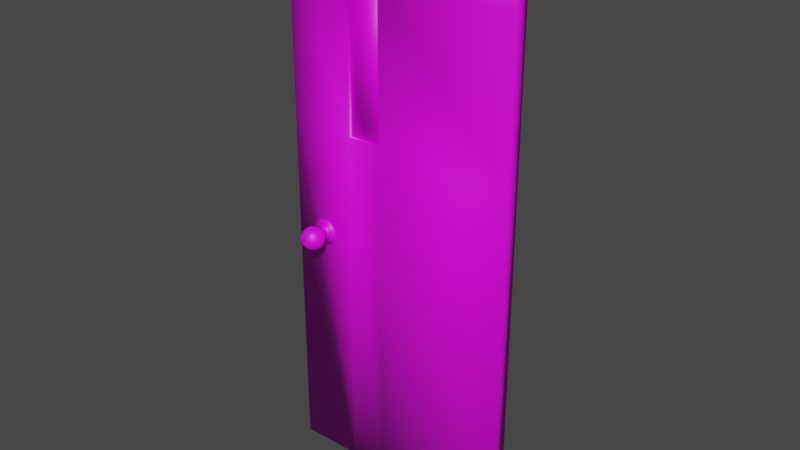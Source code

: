 # Source: Door_Low.blend  (saved by Blender 3.4.6; exported with 4.5.12 LTS)
import bpy
from mathutils import Matrix  # noqa: F401  (used for matrix-valued properties, if any)

bpy.ops.wm.read_factory_settings(use_empty=True)
scene = bpy.context.scene
scene.name = 'Scene'

# ---- collections
col_collection = bpy.data.collections.new('Collection'); scene.collection.children.link(col_collection)

# ---- images (referenced by path relative to the original .blend; pixels are not part of the script)
import os
ASSET_DIR = os.environ.get("B2B_ASSET_DIR", "")  # directory of the original .blend (textures are referenced by path, not embedded)
HERE = os.path.dirname(os.path.abspath(__file__))  # packed textures are extracted next to this script under _unpacked/

def load_image(name, relpath, width, height, colorspace="sRGB"):
    """Load a texture the original file referenced (path relative to the .blend, or extracted next to this script)."""
    p = next((c for c in (os.path.join(HERE, relpath), os.path.join(ASSET_DIR, relpath)) if relpath and os.path.exists(c)), "")
    if p:
        img = bpy.data.images.load(p, check_existing=True)
        img.name = name
    else:  # same state as the original file: an image datablock whose file is absent (Cycles renders it pink)
        img = bpy.data.images.new(name, width, height)
        img.source = "FILE"
        img.filepath = "//" + (relpath or name)
    img.colorspace_settings.name = colorspace
    return img
img_c = load_image('C', '', 1024, 1024, 'sRGB')

# ---- materials (node trees are filled in below, after node groups)
mat_material = bpy.data.materials.new('Material')
mat_material.alpha_threshold = 0.0
mat_material.use_transparent_shadow = False
mat_material.roughness = 0.5
mat_material.line_color = (0.0, 0.0, 0.0, 1.0)

# ---- material node trees
mat_material.use_nodes = True; mat_material.node_tree.nodes.clear()
_N = mat_material.node_tree.nodes; _L = mat_material.node_tree.links
n0 = _N.new('ShaderNodeOutputMaterial'); n0.name = 'Material Output'; n0.location = (300, 300)
n1 = _N.new('ShaderNodeBsdfPrincipled'); n1.name = 'Principled BSDF'; n1.location = (10, 300)
n1.distribution = 'GGX'
n1.subsurface_method = 'RANDOM_WALK_SKIN'
n1.inputs[3].default_value = 1.45
n1.inputs[27].default_value = (0.0, 0.0, 0.0, 1.0)
n1.inputs[28].default_value = 1.0
n2 = _N.new('ShaderNodeTexImage'); n2.name = 'Image Texture'; n2.location = (-280, 280)
n2.image = img_c
_L.new(n1.outputs[0], n0.inputs[0])
_L.new(n2.outputs[0], n1.inputs[0])
n0.is_active_output = True

# ---- world
world_world = bpy.data.worlds.new('World'); scene.world = world_world
world_world.use_nodes = True; world_world.node_tree.nodes.clear()
_N = world_world.node_tree.nodes; _L = world_world.node_tree.links
n0 = _N.new('ShaderNodeOutputWorld'); n0.name = 'World Output'; n0.location = (300, 300)
n1 = _N.new('ShaderNodeBackground'); n1.name = 'Background'; n1.location = (10, 300)
n1.inputs[0].default_value = (0.05088, 0.05088, 0.05088, 1.0)
_L.new(n1.outputs[0], n0.inputs[0])
n0.is_active_output = True
world_world.color = (0.05088, 0.05088, 0.05088)
world_world.use_sun_shadow = False
world_world.sun_shadow_jitter_overblur = 0.0

# ---- meshes
me_cube = bpy.data.meshes.new('Cube')
me_cube.from_pydata([(-0.003774, 0.025, 1.025), (-0.003774, 0.025, -1.025), (-0.003774, -0.025, 1.025), (-0.003774, -0.025, -1.025), (-0.8713, 0.025, 1.025), (-0.8713, 0.025, -1.025), (-0.8713, -0.025, 1.025), (-0.8713, -0.025, -1.025), (-0.6371, 0.025, -1.025), (-0.6371, -0.025, 1.025), (-0.6371, -0.025, -1.025), (-0.6371, 0.025, 1.025), (-0.5041, -0.025, -1.025), (-0.5041, 0.025, 1.025), (-0.5041, 0.025, -1.025), (-0.5041, -0.025, 1.025), (-0.003774, 0.025, 0.2617), (-0.8713, -0.025, 0.2617), (-0.003774, -0.025, 0.2617), (-0.8713, 0.025, 0.2617), (-0.6371, 0.025, 0.2617), (-0.6371, -0.025, 0.2617), (-0.5041, -0.025, 0.2617), (-0.5041, 0.025, 0.2617), (-0.8713, -0.025, 0.8007), (-0.003774, 0.025, 0.8007), (-0.003774, -0.025, 0.8007), (-0.8713, 0.025, 0.8007), (-0.6371, 0.025, 0.8007), (-0.6371, -0.025, 0.8007), (-0.5041, -0.025, 0.8007), (-0.5041, 0.025, 0.8007), (-0.7196, 0.06121, -0.1168), (-0.7087, 0.08001, -0.1168), (-0.7087, 0.1017, -0.1168), (-0.7129, 0.1118, -0.1168), (-0.7252, 0.03022, -0.1168), (-0.7252, 0.06411, -0.1168), (-0.7236, 0.06121, -0.102), (-0.7178, 0.0699, -0.09862), (-0.7142, 0.08001, -0.09653), (-0.7129, 0.09086, -0.09581), (-0.7142, 0.1017, -0.09653), (-0.7178, 0.1118, -0.09862), (-0.7236, 0.1205, -0.102), (-0.7311, 0.1272, -0.1063), (-0.7389, 0.1314, -0.1108), (-0.7284, 0.06411, -0.1048), (-0.7372, 0.06411, -0.09596), (-0.7344, 0.06121, -0.0911), (-0.7311, 0.0699, -0.08533), (-0.729, 0.08001, -0.08171), (-0.7283, 0.09086, -0.08047), (-0.729, 0.1017, -0.08171), (-0.7311, 0.1118, -0.08533), (-0.7344, 0.1205, -0.0911), (-0.7387, 0.1272, -0.09862), (-0.7433, 0.1314, -0.1065), (-0.7492, 0.06411, -0.09274), (-0.7613, 0.06411, -0.09596), (-0.7492, 0.06121, -0.08713), (-0.7492, 0.0699, -0.08047), (-0.7492, 0.08001, -0.07628), (-0.7492, 0.09086, -0.07485), (-0.7492, 0.1017, -0.07628), (-0.7492, 0.1118, -0.08047), (-0.7492, 0.1205, -0.08713), (-0.7492, 0.1272, -0.09581), (-0.7492, 0.1314, -0.1049), (-0.77, 0.06411, -0.1048), (-0.7733, 0.06411, -0.1168), (-0.7641, 0.06121, -0.0911), (-0.7674, 0.0699, -0.08533), (-0.7695, 0.08001, -0.08171), (-0.7702, 0.09086, -0.08047), (-0.7695, 0.1017, -0.08171), (-0.7674, 0.1118, -0.08533), (-0.7641, 0.1205, -0.0911), (-0.7597, 0.1272, -0.09862), (-0.7552, 0.1314, -0.1065), (-0.77, 0.06411, -0.1288), (-0.7613, 0.06411, -0.1376), (-0.7749, 0.06121, -0.102), (-0.7807, 0.0699, -0.09862), (-0.7843, 0.08001, -0.09653), (-0.7855, 0.09086, -0.09581), (-0.7843, 0.1017, -0.09653), (-0.7807, 0.1118, -0.09862), (-0.7749, 0.1205, -0.102), (-0.7674, 0.1272, -0.1063), (-0.7595, 0.1314, -0.1108), (-0.7492, 0.06411, -0.1408), (-0.7372, 0.06411, -0.1376), (-0.7789, 0.06121, -0.1168), (-0.7855, 0.0699, -0.1168), (-0.7897, 0.08001, -0.1168), (-0.7912, 0.09086, -0.1168), (-0.7897, 0.1017, -0.1168), (-0.7855, 0.1118, -0.1168), (-0.7789, 0.1205, -0.1168), (-0.7702, 0.1272, -0.1168), (-0.7611, 0.1314, -0.1168), (-0.7284, 0.06411, -0.1288), (-0.7265, 0.06121, -0.1299), (-0.7749, 0.06121, -0.1316), (-0.7807, 0.0699, -0.1349), (-0.7843, 0.08001, -0.137), (-0.7855, 0.09086, -0.1377), (-0.7843, 0.1017, -0.137), (-0.7807, 0.1118, -0.1349), (-0.7749, 0.1205, -0.1316), (-0.7674, 0.1272, -0.1273), (-0.7595, 0.1314, -0.1227), (-0.7361, 0.06121, -0.1395), (-0.7492, 0.06121, -0.143), (-0.7641, 0.06121, -0.1424), (-0.7674, 0.0699, -0.1482), (-0.7695, 0.08001, -0.1518), (-0.7702, 0.09086, -0.1531), (-0.7695, 0.1017, -0.1518), (-0.7674, 0.1118, -0.1482), (-0.7641, 0.1205, -0.1424), (-0.7597, 0.1272, -0.1349), (-0.7552, 0.1314, -0.1271), (-0.7623, 0.06121, -0.1395), (-0.772, 0.06121, -0.1299), (-0.7755, 0.06121, -0.1168), (-0.7492, 0.06121, -0.1464), (-0.7492, 0.0699, -0.1531), (-0.7492, 0.08001, -0.1573), (-0.7492, 0.09086, -0.1587), (-0.7492, 0.1017, -0.1573), (-0.7492, 0.1118, -0.1531), (-0.7492, 0.1205, -0.1464), (-0.7492, 0.1272, -0.1377), (-0.7492, 0.1314, -0.1287), (-0.772, 0.06121, -0.1037), (-0.7623, 0.06121, -0.09405), (-0.7344, 0.06121, -0.1424), (-0.7311, 0.0699, -0.1482), (-0.729, 0.08001, -0.1518), (-0.7283, 0.09086, -0.1531), (-0.729, 0.1017, -0.1518), (-0.7311, 0.1118, -0.1482), (-0.7344, 0.1205, -0.1424), (-0.7387, 0.1272, -0.1349), (-0.7433, 0.1314, -0.1271), (-0.7492, 0.06121, -0.09054), (-0.7361, 0.06121, -0.09405), (-0.7236, 0.06121, -0.1316), (-0.7178, 0.0699, -0.1349), (-0.7142, 0.08001, -0.137), (-0.7129, 0.09086, -0.1377), (-0.7142, 0.1017, -0.137), (-0.7178, 0.1118, -0.1349), (-0.7236, 0.1205, -0.1316), (-0.7311, 0.1272, -0.1273), (-0.7389, 0.1314, -0.1227), (-0.7265, 0.06121, -0.1037), (-0.723, 0.06121, -0.1168), (-0.7129, 0.0699, -0.1168), (-0.7073, 0.09086, -0.1168), (-0.7196, 0.1205, -0.1168), (-0.7283, 0.1272, -0.1168), (-0.7373, 0.1314, -0.1168), (-0.7402, 0.1314, -0.1116), (-0.7284, 0.03022, -0.1048), (-0.7372, 0.03022, -0.09596), (-0.7492, 0.03022, -0.09274), (-0.7613, 0.03022, -0.09596), (-0.77, 0.03022, -0.1048), (-0.7733, 0.03022, -0.1168), (-0.77, 0.03022, -0.1288), (-0.7613, 0.03022, -0.1376), (-0.7492, 0.03022, -0.1408), (-0.7372, 0.03022, -0.1376), (-0.7284, 0.03022, -0.1288), (-0.7034, 0.03022, -0.1168), (-0.7095, 0.03022, -0.09384), (-0.7263, 0.03022, -0.07705), (-0.7492, 0.03022, -0.07091), (-0.7722, 0.03022, -0.07705), (-0.789, 0.03022, -0.09384), (-0.7951, 0.03022, -0.1168), (-0.789, 0.03022, -0.1397), (-0.7722, 0.03022, -0.1565), (-0.7492, 0.03022, -0.1626), (-0.7263, 0.03022, -0.1565), (-0.7095, 0.03022, -0.1397), (-0.7034, 0.02276, -0.1168), (-0.7095, 0.02276, -0.09384), (-0.7263, 0.02276, -0.07705), (-0.7492, 0.02276, -0.07091), (-0.7722, 0.02276, -0.07705), (-0.789, 0.02276, -0.09384), (-0.7951, 0.02276, -0.1168), (-0.789, 0.02276, -0.1397), (-0.7722, 0.02276, -0.1565), (-0.7492, 0.02276, -0.1626), (-0.7263, 0.02276, -0.1565), (-0.7095, 0.02276, -0.1397), (-0.744, 0.1314, -0.1077), (-0.7492, 0.1314, -0.1063), (-0.7545, 0.1314, -0.1077), (-0.7583, 0.1314, -0.1116), (-0.7597, 0.1314, -0.1168), (-0.7583, 0.1314, -0.122), (-0.7545, 0.1314, -0.1258), (-0.7492, 0.1314, -0.1272), (-0.744, 0.1314, -0.1258), (-0.7402, 0.1314, -0.122), (-0.7388, 0.1314, -0.1168), (-0.7402, 0.1195, -0.1116), (-0.744, 0.1195, -0.1077), (-0.7492, 0.1195, -0.1063), (-0.7545, 0.1195, -0.1077), (-0.7583, 0.1195, -0.1116), (-0.7597, 0.1195, -0.1168), (-0.7583, 0.1195, -0.122), (-0.7545, 0.1195, -0.1258), (-0.7492, 0.1195, -0.1272), (-0.744, 0.1195, -0.1258), (-0.7402, 0.1195, -0.122), (-0.7388, 0.1195, -0.1168), (-0.7426, 0.1195, -0.1129), (-0.7454, 0.1195, -0.1101), (-0.7492, 0.1195, -0.1091), (-0.7531, 0.1195, -0.1101), (-0.7559, 0.1195, -0.1129), (-0.7569, 0.1195, -0.1168), (-0.7559, 0.1195, -0.1206), (-0.7531, 0.1195, -0.1234), (-0.7492, 0.1195, -0.1244), (-0.7454, 0.1195, -0.1234), (-0.7426, 0.1195, -0.1206), (-0.7416, 0.1195, -0.1168), (-0.7426, 0.1333, -0.1129), (-0.7454, 0.1333, -0.1101), (-0.7492, 0.1333, -0.1091), (-0.7531, 0.1333, -0.1101), (-0.7559, 0.1333, -0.1129), (-0.7569, 0.1333, -0.1168), (-0.7559, 0.1333, -0.1206), (-0.7531, 0.1333, -0.1234), (-0.7492, 0.1333, -0.1244), (-0.7454, 0.1333, -0.1234), (-0.7426, 0.1333, -0.1206), (-0.7416, 0.1333, -0.1168), (-0.7196, -0.06121, -0.1168), (-0.7087, -0.08001, -0.1168), (-0.7087, -0.1017, -0.1168), (-0.7129, -0.1118, -0.1168), (-0.7252, -0.03022, -0.1168), (-0.7252, -0.06411, -0.1168), (-0.7236, -0.06121, -0.102), (-0.7178, -0.0699, -0.09862), (-0.7142, -0.08001, -0.09653), (-0.7129, -0.09086, -0.09581), (-0.7142, -0.1017, -0.09653), (-0.7178, -0.1118, -0.09862), (-0.7236, -0.1205, -0.102), (-0.7311, -0.1272, -0.1063), (-0.7398, -0.1314, -0.1114), (-0.7284, -0.06411, -0.1048), (-0.7372, -0.06411, -0.09596), (-0.7344, -0.06121, -0.0911), (-0.7311, -0.0699, -0.08533), (-0.729, -0.08001, -0.08171), (-0.7283, -0.09086, -0.08047), (-0.729, -0.1017, -0.08171), (-0.7311, -0.1118, -0.08533), (-0.7344, -0.1205, -0.0911), (-0.7387, -0.1272, -0.09862), (-0.7438, -0.1314, -0.1074), (-0.7492, -0.06411, -0.09274), (-0.7613, -0.06411, -0.09596), (-0.7492, -0.06121, -0.08713), (-0.7492, -0.0699, -0.08047), (-0.7492, -0.08001, -0.07628), (-0.7492, -0.09086, -0.07485), (-0.7492, -0.1017, -0.07628), (-0.7492, -0.1118, -0.08047), (-0.7492, -0.1205, -0.08713), (-0.7492, -0.1272, -0.09581), (-0.7492, -0.1314, -0.1059), (-0.77, -0.06411, -0.1048), (-0.7733, -0.06411, -0.1168), (-0.7641, -0.06121, -0.0911), (-0.7674, -0.0699, -0.08533), (-0.7695, -0.08001, -0.08171), (-0.7702, -0.09086, -0.08047), (-0.7695, -0.1017, -0.08171), (-0.7674, -0.1118, -0.08533), (-0.7641, -0.1205, -0.0911), (-0.7597, -0.1272, -0.09862), (-0.7547, -0.1314, -0.1074), (-0.77, -0.06411, -0.1288), (-0.7613, -0.06411, -0.1376), (-0.7749, -0.06121, -0.102), (-0.7807, -0.0699, -0.09862), (-0.7843, -0.08001, -0.09653), (-0.7855, -0.09086, -0.09581), (-0.7843, -0.1017, -0.09653), (-0.7807, -0.1118, -0.09862), (-0.7749, -0.1205, -0.102), (-0.7674, -0.1272, -0.1063), (-0.7586, -0.1314, -0.1114), (-0.7492, -0.06411, -0.1408), (-0.7372, -0.06411, -0.1376), (-0.7789, -0.06121, -0.1168), (-0.7855, -0.0699, -0.1168), (-0.7897, -0.08001, -0.1168), (-0.7912, -0.09086, -0.1168), (-0.7897, -0.1017, -0.1168), (-0.7855, -0.1118, -0.1168), (-0.7789, -0.1205, -0.1168), (-0.7702, -0.1272, -0.1168), (-0.7601, -0.1314, -0.1168), (-0.7284, -0.06411, -0.1288), (-0.7265, -0.06121, -0.1299), (-0.7749, -0.06121, -0.1316), (-0.7807, -0.0699, -0.1349), (-0.7843, -0.08001, -0.137), (-0.7855, -0.09086, -0.1377), (-0.7843, -0.1017, -0.137), (-0.7807, -0.1118, -0.1349), (-0.7749, -0.1205, -0.1316), (-0.7674, -0.1272, -0.1273), (-0.7586, -0.1314, -0.1222), (-0.7361, -0.06121, -0.1395), (-0.7492, -0.06121, -0.143), (-0.7641, -0.06121, -0.1424), (-0.7674, -0.0699, -0.1482), (-0.7695, -0.08001, -0.1518), (-0.7702, -0.09086, -0.1531), (-0.7695, -0.1017, -0.1518), (-0.7674, -0.1118, -0.1482), (-0.7641, -0.1205, -0.1424), (-0.7597, -0.1272, -0.1349), (-0.7547, -0.1314, -0.1262), (-0.7623, -0.06121, -0.1395), (-0.772, -0.06121, -0.1299), (-0.7755, -0.06121, -0.1168), (-0.7492, -0.06121, -0.1464), (-0.7492, -0.0699, -0.1531), (-0.7492, -0.08001, -0.1573), (-0.7492, -0.09086, -0.1587), (-0.7492, -0.1017, -0.1573), (-0.7492, -0.1118, -0.1531), (-0.7492, -0.1205, -0.1464), (-0.7492, -0.1272, -0.1377), (-0.7492, -0.1314, -0.1276), (-0.772, -0.06121, -0.1037), (-0.7623, -0.06121, -0.09405), (-0.7344, -0.06121, -0.1424), (-0.7311, -0.0699, -0.1482), (-0.729, -0.08001, -0.1518), (-0.7283, -0.09086, -0.1531), (-0.729, -0.1017, -0.1518), (-0.7311, -0.1118, -0.1482), (-0.7344, -0.1205, -0.1424), (-0.7387, -0.1272, -0.1349), (-0.7438, -0.1314, -0.1262), (-0.7492, -0.06121, -0.09054), (-0.7361, -0.06121, -0.09405), (-0.7236, -0.06121, -0.1316), (-0.7178, -0.0699, -0.1349), (-0.7142, -0.08001, -0.137), (-0.7129, -0.09086, -0.1377), (-0.7142, -0.1017, -0.137), (-0.7178, -0.1118, -0.1349), (-0.7236, -0.1205, -0.1316), (-0.7311, -0.1272, -0.1273), (-0.7398, -0.1314, -0.1222), (-0.7265, -0.06121, -0.1037), (-0.723, -0.06121, -0.1168), (-0.7129, -0.0699, -0.1168), (-0.7073, -0.09086, -0.1168), (-0.7196, -0.1205, -0.1168), (-0.7283, -0.1272, -0.1168), (-0.7384, -0.1314, -0.1168), (-0.7418, -0.1316, -0.1125), (-0.7284, -0.03022, -0.1048), (-0.7372, -0.03022, -0.09596), (-0.7492, -0.03022, -0.09274), (-0.7613, -0.03022, -0.09596), (-0.77, -0.03022, -0.1048), (-0.7733, -0.03022, -0.1168), (-0.77, -0.03022, -0.1288), (-0.7613, -0.03022, -0.1376), (-0.7492, -0.03022, -0.1408), (-0.7372, -0.03022, -0.1376), (-0.7284, -0.03022, -0.1288), (-0.7034, -0.03022, -0.1168), (-0.7095, -0.03022, -0.09384), (-0.7263, -0.03022, -0.07705), (-0.7492, -0.03022, -0.07091), (-0.7722, -0.03022, -0.07705), (-0.789, -0.03022, -0.09384), (-0.7951, -0.03022, -0.1168), (-0.789, -0.03022, -0.1397), (-0.7722, -0.03022, -0.1565), (-0.7492, -0.03022, -0.1626), (-0.7263, -0.03022, -0.1565), (-0.7095, -0.03022, -0.1397), (-0.7034, -0.02276, -0.1168), (-0.7095, -0.02276, -0.09384), (-0.7263, -0.02276, -0.07705), (-0.7492, -0.02276, -0.07091), (-0.7722, -0.02276, -0.07705), (-0.789, -0.02276, -0.09384), (-0.7951, -0.02276, -0.1168), (-0.789, -0.02276, -0.1397), (-0.7722, -0.02276, -0.1565), (-0.7492, -0.02276, -0.1626), (-0.7263, -0.02276, -0.1565), (-0.7095, -0.02276, -0.1397), (-0.7449, -0.1316, -0.1093), (-0.7492, -0.1316, -0.1082), (-0.7535, -0.1316, -0.1093), (-0.7566, -0.1316, -0.1125), (-0.7578, -0.1316, -0.1168), (-0.7566, -0.1316, -0.1211), (-0.7535, -0.1316, -0.1242), (-0.7492, -0.1316, -0.1254), (-0.7449, -0.1316, -0.1242), (-0.7418, -0.1316, -0.1211), (-0.7406, -0.1316, -0.1168), (-0.7424, -0.1316, -0.113), (-0.7453, -0.1316, -0.1148), (-0.7491, -0.1316, -0.1148), (-0.7531, -0.1316, -0.1148), (-0.7561, -0.1316, -0.1139), (-0.7565, -0.1316, -0.1164), (-0.7561, -0.1316, -0.1187), (-0.7531, -0.1316, -0.1183), (-0.749, -0.1316, -0.119), (-0.7455, -0.1316, -0.1192), (-0.7424, -0.1316, -0.1199), (-0.7419, -0.1316, -0.1171), (-0.7456, -0.1291, -0.1147), (-0.7464, -0.1286, -0.1153), (-0.7491, -0.1286, -0.1153), (-0.752, -0.1286, -0.1153), (-0.7542, -0.1286, -0.1147), (-0.7545, -0.1286, -0.1165), (-0.7542, -0.1286, -0.1181), (-0.752, -0.1286, -0.1179), (-0.7491, -0.1286, -0.1184), (-0.7465, -0.1286, -0.1185), (-0.7443, -0.1286, -0.119), (-0.7439, -0.1286, -0.117)], [], [(11, 4, 6, 9), (29, 9, 6, 24), (24, 6, 4, 27), (14, 1, 3, 12), (25, 0, 2, 26), (31, 13, 0, 25), (27, 4, 11, 28), (5, 8, 10, 7), (30, 15, 9, 29), (13, 11, 9, 15), (0, 13, 15, 2), (26, 2, 15, 30), (28, 11, 13, 31), (8, 14, 12, 10), (8, 20, 23, 14), (3, 18, 22, 12), (12, 22, 21, 10), (5, 19, 20, 8), (14, 23, 16, 1), (1, 16, 18, 3), (7, 17, 19, 5), (10, 21, 17, 7), (18, 26, 30, 22), (19, 27, 28, 20), (23, 31, 25, 16), (16, 25, 26, 18), (17, 24, 27, 19), (21, 29, 24, 17), (31, 30, 29, 28), (20, 21, 22, 23), (30, 31, 23, 22), (28, 29, 21, 20), (58, 168, 167, 48), (35, 43, 42, 34), (33, 40, 39, 160), (90, 204, 205, 101), (70, 171, 170, 69), (162, 44, 43, 35), (161, 41, 40, 33), (91, 174, 173, 81), (163, 45, 44, 162), (34, 42, 41, 161), (160, 39, 38, 32), (164, 46, 45, 163), (41, 52, 51, 40), (37, 36, 176, 102), (45, 56, 55, 44), (42, 53, 52, 41), (39, 50, 49, 38), (46, 57, 56, 45), (47, 166, 36, 37), (43, 54, 53, 42), (40, 51, 50, 39), (79, 203, 204, 90), (81, 173, 172, 80), (44, 55, 54, 43), (51, 62, 61, 50), (146, 209, 210, 157), (69, 170, 169, 59), (55, 66, 65, 54), (52, 63, 62, 51), (48, 167, 166, 47), (56, 67, 66, 55), (53, 64, 63, 52), (50, 61, 60, 49), (57, 68, 67, 56), (92, 175, 174, 91), (54, 65, 64, 53), (64, 75, 74, 63), (61, 72, 71, 60), (68, 79, 78, 67), (59, 169, 168, 58), (65, 76, 75, 64), (62, 73, 72, 61), (57, 201, 202, 68), (80, 172, 171, 70), (66, 77, 76, 65), (63, 74, 73, 62), (102, 176, 175, 92), (67, 78, 77, 66), (74, 85, 84, 73), (125, 80, 70, 126), (78, 89, 88, 77), (75, 86, 85, 74), (72, 83, 82, 71), (79, 90, 89, 78), (114, 91, 81, 124), (76, 87, 86, 75), (73, 84, 83, 72), (112, 206, 207, 123), (158, 47, 37, 159), (77, 88, 87, 76), (87, 98, 97, 86), (84, 95, 94, 83), (164, 211, 165, 46), (137, 59, 58, 147), (88, 99, 98, 87), (85, 96, 95, 84), (103, 102, 92, 113), (89, 100, 99, 88), (86, 97, 96, 85), (83, 94, 93, 82), (90, 101, 100, 89), (113, 92, 91, 114), (97, 108, 107, 96), (94, 105, 104, 93), (101, 112, 111, 100), (126, 70, 69, 136), (98, 109, 108, 97), (95, 106, 105, 94), (68, 202, 203, 79), (124, 81, 80, 125), (99, 110, 109, 98), (96, 107, 106, 95), (147, 58, 48, 148), (100, 111, 110, 99), (110, 121, 120, 109), (107, 118, 117, 106), (148, 48, 47, 158), (111, 122, 121, 110), (108, 119, 118, 107), (105, 116, 115, 104), (112, 123, 122, 111), (136, 69, 59, 137), (109, 120, 119, 108), (106, 117, 116, 105), (135, 208, 209, 146), (159, 37, 102, 103), (71, 137, 147, 60), (120, 132, 131, 119), (117, 129, 128, 116), (46, 165, 201, 57), (115, 124, 125, 104), (121, 133, 132, 120), (118, 130, 129, 117), (127, 114, 124, 115), (122, 134, 133, 121), (119, 131, 130, 118), (116, 128, 127, 115), (123, 135, 134, 122), (134, 145, 144, 133), (131, 142, 141, 130), (128, 139, 138, 127), (135, 146, 145, 134), (138, 113, 114, 127), (132, 143, 142, 131), (129, 140, 139, 128), (157, 210, 211, 164), (82, 136, 137, 71), (133, 144, 143, 132), (130, 141, 140, 129), (38, 158, 159, 32), (104, 125, 126, 93), (144, 155, 154, 143), (141, 152, 151, 140), (149, 103, 113, 138), (145, 156, 155, 144), (142, 153, 152, 141), (139, 150, 149, 138), (146, 157, 156, 145), (49, 148, 158, 38), (143, 154, 153, 142), (140, 151, 150, 139), (101, 205, 206, 112), (157, 164, 163, 156), (60, 147, 148, 49), (154, 35, 34, 153), (151, 33, 160, 150), (123, 207, 208, 135), (32, 159, 103, 149), (155, 162, 35, 154), (152, 161, 33, 151), (93, 126, 136, 82), (156, 163, 162, 155), (153, 34, 161, 152), (150, 160, 32, 149), (175, 187, 186, 174), (169, 181, 180, 168), (176, 188, 187, 175), (171, 183, 182, 170), (168, 180, 179, 167), (174, 186, 185, 173), (167, 179, 178, 166), (170, 182, 181, 169), (172, 184, 183, 171), (166, 178, 177, 36), (173, 185, 184, 172), (36, 177, 188, 176), (180, 192, 191, 179), (183, 195, 194, 182), (186, 198, 197, 185), (179, 191, 190, 178), (177, 189, 200, 188), (182, 194, 193, 181), (185, 197, 196, 184), (178, 190, 189, 177), (188, 200, 199, 187), (181, 193, 192, 180), (184, 196, 195, 183), (187, 199, 198, 186), (210, 222, 223, 211), (205, 217, 218, 206), (201, 213, 214, 202), (203, 215, 216, 204), (208, 220, 221, 209), (211, 223, 212, 165), (206, 218, 219, 207), (202, 214, 215, 203), (204, 216, 217, 205), (165, 212, 213, 201), (209, 221, 222, 210), (207, 219, 220, 208), (214, 226, 227, 215), (217, 229, 230, 218), (220, 232, 233, 221), (213, 225, 226, 214), (223, 235, 224, 212), (216, 228, 229, 217), (219, 231, 232, 220), (212, 224, 225, 213), (222, 234, 235, 223), (215, 227, 228, 216), (218, 230, 231, 219), (221, 233, 234, 222), (233, 245, 246, 234), (226, 238, 239, 227), (229, 241, 242, 230), (232, 244, 245, 233), (225, 237, 238, 226), (235, 247, 236, 224), (228, 240, 241, 229), (231, 243, 244, 232), (224, 236, 237, 225), (234, 246, 247, 235), (227, 239, 240, 228), (230, 242, 243, 231), (236, 247, 246, 245, 244, 243, 242, 241, 240, 239, 238, 237), (274, 264, 383, 384), (251, 250, 258, 259), (249, 376, 255, 256), (351, 424, 423, 339), (286, 285, 386, 387), (378, 251, 259, 260), (377, 249, 256, 257), (307, 297, 389, 390), (379, 378, 260, 261), (250, 377, 257, 258), (376, 248, 254, 255), (380, 379, 261, 262), (257, 256, 267, 268), (253, 318, 392, 252), (261, 260, 271, 272), (258, 257, 268, 269), (255, 254, 265, 266), (262, 261, 272, 273), (263, 253, 252, 382), (259, 258, 269, 270), (256, 255, 266, 267), (317, 421, 420, 306), (297, 296, 388, 389), (260, 259, 270, 271), (267, 266, 277, 278), (306, 420, 419, 295), (285, 275, 385, 386), (271, 270, 281, 282), (268, 267, 278, 279), (264, 263, 382, 383), (272, 271, 282, 283), (269, 268, 279, 280), (266, 265, 276, 277), (273, 272, 283, 284), (308, 307, 390, 391), (270, 269, 280, 281), (280, 279, 290, 291), (277, 276, 287, 288), (284, 283, 294, 295), (275, 274, 384, 385), (281, 280, 291, 292), (278, 277, 288, 289), (373, 426, 425, 362), (296, 286, 387, 388), (282, 281, 292, 293), (279, 278, 289, 290), (318, 308, 391, 392), (283, 282, 293, 294), (290, 289, 300, 301), (341, 342, 286, 296), (294, 293, 304, 305), (291, 290, 301, 302), (288, 287, 298, 299), (295, 294, 305, 306), (330, 340, 297, 307), (292, 291, 302, 303), (289, 288, 299, 300), (284, 418, 417, 273), (374, 375, 253, 263), (293, 292, 303, 304), (303, 302, 313, 314), (300, 299, 310, 311), (339, 423, 422, 328), (353, 363, 274, 275), (304, 303, 314, 315), (301, 300, 311, 312), (319, 329, 308, 318), (305, 304, 315, 316), (302, 301, 312, 313), (299, 298, 309, 310), (306, 305, 316, 317), (329, 330, 307, 308), (313, 312, 323, 324), (310, 309, 320, 321), (317, 316, 327, 328), (342, 352, 285, 286), (314, 313, 324, 325), (311, 310, 321, 322), (262, 381, 427, 380), (340, 341, 296, 297), (315, 314, 325, 326), (312, 311, 322, 323), (363, 364, 264, 274), (316, 315, 326, 327), (326, 325, 336, 337), (323, 322, 333, 334), (364, 374, 263, 264), (327, 326, 337, 338), (324, 323, 334, 335), (321, 320, 331, 332), (328, 327, 338, 339), (352, 353, 275, 285), (325, 324, 335, 336), (322, 321, 332, 333), (295, 419, 418, 284), (375, 319, 318, 253), (287, 276, 363, 353), (336, 335, 347, 348), (333, 332, 344, 345), (362, 425, 424, 351), (331, 320, 341, 340), (337, 336, 348, 349), (334, 333, 345, 346), (343, 331, 340, 330), (338, 337, 349, 350), (335, 334, 346, 347), (332, 331, 343, 344), (339, 338, 350, 351), (350, 349, 360, 361), (347, 346, 357, 358), (344, 343, 354, 355), (351, 350, 361, 362), (354, 343, 330, 329), (348, 347, 358, 359), (345, 344, 355, 356), (273, 417, 381, 262), (298, 287, 353, 352), (349, 348, 359, 360), (346, 345, 356, 357), (254, 248, 375, 374), (320, 309, 342, 341), (360, 359, 370, 371), (357, 356, 367, 368), (365, 354, 329, 319), (361, 360, 371, 372), (358, 357, 368, 369), (355, 354, 365, 366), (362, 361, 372, 373), (265, 254, 374, 364), (359, 358, 369, 370), (356, 355, 366, 367), (380, 427, 426, 373), (373, 372, 379, 380), (276, 265, 364, 363), (370, 369, 250, 251), (367, 366, 376, 249), (328, 422, 421, 317), (248, 365, 319, 375), (371, 370, 251, 378), (368, 367, 249, 377), (309, 298, 352, 342), (372, 371, 378, 379), (369, 368, 377, 250), (366, 365, 248, 376), (391, 390, 402, 403), (385, 384, 396, 397), (392, 391, 403, 404), (387, 386, 398, 399), (384, 383, 395, 396), (390, 389, 401, 402), (383, 382, 394, 395), (386, 385, 397, 398), (388, 387, 399, 400), (382, 252, 393, 394), (389, 388, 400, 401), (252, 392, 404, 393), (396, 395, 407, 408), (399, 398, 410, 411), (402, 401, 413, 414), (395, 394, 406, 407), (393, 404, 416, 405), (398, 397, 409, 410), (401, 400, 412, 413), (394, 393, 405, 406), (404, 403, 415, 416), (397, 396, 408, 409), (400, 399, 411, 412), (403, 402, 414, 415), (423, 435, 434, 422), (419, 431, 430, 418), (421, 433, 432, 420), (417, 429, 428, 381), (426, 438, 437, 425), (424, 436, 435, 423), (422, 434, 433, 421), (427, 439, 438, 426), (418, 430, 429, 417), (420, 432, 431, 419), (425, 437, 436, 424), (381, 428, 439, 427), (439, 451, 450, 438), (432, 444, 443, 431), (435, 447, 446, 434), (438, 450, 449, 437), (431, 443, 442, 430), (434, 446, 445, 433), (437, 449, 448, 436), (430, 442, 441, 429), (428, 440, 451, 439), (433, 445, 444, 432), (436, 448, 447, 435), (429, 441, 440, 428), (440, 441, 442, 443, 444, 445, 446, 447, 448, 449, 450, 451)])
me_cube.polygons.foreach_set('use_smooth', [True] * 430)
_uv = me_cube.uv_layers.new(name='UVMap')
_uv.uv.foreach_set('vector', [0.7121, 0.01124, 0.7759, 0.01937, 0.7673, 0.03137, 0.7105, 0.02543, 0.2442, 0.1328, 0.2547, 0.1403, 0.2492, 0.1421, 0.2523, 0.1502, 0.7856, 0.08403, 0.7673, 0.03137, 0.7759, 0.01937, 0.8018, 0.08018, 0.7108, 0.5915, 0.5711, 0.5733, 0.5811, 0.5613, 0.71, 0.5771, 0.5127, 0.07788, 0.5461, 0.0, 0.5572, 0.013, 0.5297, 0.0824, 0.2842, 0.1077, 0.2757, 0.03392, 0.446, 0.0, 0.4612, 0.07637, 0.1709, 0.09257, 0.1778, 0.03368, 0.2393, 0.04086, 0.2363, 0.1113, 0.8028, 0.5522, 0.751, 0.5842, 0.7457, 0.57, 0.7912, 0.5458, 0.274, 0.1348, 0.2627, 0.1395, 0.2547, 0.1403, 0.2442, 0.1328, 0.6727, 0.006471, 0.7121, 0.01124, 0.7105, 0.02543, 0.6713, 0.0217, 0.5461, 0.0, 0.6727, 0.006471, 0.6713, 0.0217, 0.5572, 0.013, 0.2541, 0.1482, 0.2653, 0.1359, 0.2627, 0.1395, 0.274, 0.1348, 0.2363, 0.1113, 0.2393, 0.04086, 0.2757, 0.03392, 0.2842, 0.1077, 0.751, 0.5842, 0.7108, 0.5915, 0.71, 0.5771, 0.7457, 0.57, 0.1441, 0.9922, 0.215, 0.2366, 0.2751, 0.2515, 0.2229, 0.9781, 0.2526, 0.2149, 0.2482, 0.1884, 0.2651, 0.2128, 0.2472, 0.2149, 0.2472, 0.2149, 0.2651, 0.2128, 0.2341, 0.2105, 0.2421, 0.214, 0.0, 1.0, 0.1144, 0.2266, 0.215, 0.2366, 0.1441, 0.9922, 0.2229, 0.9781, 0.2751, 0.2515, 0.4993, 0.2672, 0.4993, 0.9781, 0.5711, 0.5733, 0.4993, 0.26, 0.5158, 0.2589, 0.5811, 0.5613, 0.7912, 0.5458, 0.7896, 0.2442, 0.8028, 0.2441, 0.8028, 0.5522, 0.2421, 0.214, 0.2341, 0.2105, 0.2471, 0.1956, 0.2365, 0.2136, 0.2482, 0.1884, 0.2541, 0.1482, 0.274, 0.1348, 0.2651, 0.2128, 0.1144, 0.2266, 0.1709, 0.09257, 0.2363, 0.1113, 0.215, 0.2366, 0.2751, 0.2515, 0.2842, 0.1077, 0.4612, 0.07637, 0.4993, 0.2672, 0.4993, 0.26, 0.5127, 0.07788, 0.5297, 0.0824, 0.5158, 0.2589, 0.7896, 0.2442, 0.7856, 0.08403, 0.8018, 0.08018, 0.8028, 0.2441, 0.2341, 0.2105, 0.2442, 0.1328, 0.2523, 0.1502, 0.2471, 0.1956, 0.2842, 0.1077, 0.274, 0.1348, 0.2442, 0.1328, 0.2363, 0.1113, 0.215, 0.2366, 0.2341, 0.2105, 0.2651, 0.2128, 0.2751, 0.2515, 0.274, 0.1348, 0.2842, 0.1077, 0.2751, 0.2515, 0.2651, 0.2128, 0.2363, 0.1113, 0.2442, 0.1328, 0.2341, 0.2105, 0.215, 0.2366, 0.6108, 0.6974, 0.5988, 0.6537, 0.6261, 0.6539, 0.6146, 0.6977, 0.6131, 0.7045, 0.6129, 0.7039, 0.6132, 0.7036, 0.6135, 0.7044, 0.6148, 0.7042, 0.6142, 0.7028, 0.6149, 0.7022, 0.6158, 0.7041, 0.6116, 0.7045, 0.6116, 0.7045, 0.6116, 0.7046, 0.6116, 0.7046, 0.6047, 0.7059, 0.5608, 0.718, 0.5612, 0.6907, 0.605, 0.7021, 0.6128, 0.7045, 0.6126, 0.7041, 0.6129, 0.7039, 0.6131, 0.7045, 0.6141, 0.7043, 0.6136, 0.7033, 0.6142, 0.7028, 0.6148, 0.7042, 0.6132, 0.7119, 0.6253, 0.7561, 0.5979, 0.7557, 0.6094, 0.7116, 0.6125, 0.7045, 0.6123, 0.7043, 0.6126, 0.7041, 0.6128, 0.7045, 0.6135, 0.7044, 0.6132, 0.7036, 0.6136, 0.7033, 0.6141, 0.7043, 0.6158, 0.7041, 0.6149, 0.7022, 0.6164, 0.7011, 0.6176, 0.7038, 0.6122, 0.7046, 0.6121, 0.7044, 0.6123, 0.7043, 0.6125, 0.7045, 0.6136, 0.7033, 0.6127, 0.7026, 0.613, 0.702, 0.6142, 0.7028, 0.6195, 0.7035, 0.6634, 0.6916, 0.6632, 0.719, 0.6188, 0.7073, 0.6123, 0.7043, 0.6121, 0.7041, 0.6122, 0.7038, 0.6126, 0.7041, 0.6132, 0.7036, 0.6125, 0.7031, 0.6127, 0.7026, 0.6136, 0.7033, 0.6149, 0.7022, 0.6133, 0.701, 0.614, 0.6994, 0.6164, 0.7011, 0.6121, 0.7044, 0.612, 0.7043, 0.6121, 0.7041, 0.6123, 0.7043, 0.6178, 0.7, 0.6497, 0.6677, 0.6634, 0.6916, 0.6195, 0.7035, 0.6129, 0.7039, 0.6124, 0.7035, 0.6125, 0.7031, 0.6132, 0.7036, 0.6142, 0.7028, 0.613, 0.702, 0.6133, 0.701, 0.6149, 0.7022, 0.6117, 0.7044, 0.6117, 0.7044, 0.6116, 0.7045, 0.6116, 0.7045, 0.6094, 0.7116, 0.5979, 0.7557, 0.5744, 0.7415, 0.6063, 0.7094, 0.6126, 0.7041, 0.6122, 0.7038, 0.6124, 0.7035, 0.6129, 0.7039, 0.613, 0.702, 0.6115, 0.7018, 0.6113, 0.7008, 0.6133, 0.701, 0.6121, 0.7048, 0.612, 0.7048, 0.6121, 0.7047, 0.6122, 0.7047, 0.605, 0.7021, 0.5612, 0.6907, 0.5751, 0.6672, 0.6072, 0.699, 0.6122, 0.7038, 0.6118, 0.7038, 0.6117, 0.7034, 0.6124, 0.7035, 0.6127, 0.7026, 0.6116, 0.7025, 0.6115, 0.7018, 0.613, 0.702, 0.6146, 0.6977, 0.6261, 0.6539, 0.6497, 0.6677, 0.6178, 0.7, 0.6121, 0.7041, 0.6118, 0.7041, 0.6118, 0.7038, 0.6122, 0.7038, 0.6125, 0.7031, 0.6117, 0.703, 0.6116, 0.7025, 0.6127, 0.7026, 0.6133, 0.701, 0.6113, 0.7008, 0.611, 0.6991, 0.614, 0.6994, 0.612, 0.7043, 0.6119, 0.7043, 0.6118, 0.7041, 0.6121, 0.7041, 0.6166, 0.7103, 0.6493, 0.7426, 0.6253, 0.7561, 0.6132, 0.7119, 0.6124, 0.7035, 0.6117, 0.7034, 0.6117, 0.703, 0.6125, 0.7031, 0.6117, 0.703, 0.6109, 0.7034, 0.6106, 0.703, 0.6116, 0.7025, 0.6113, 0.7008, 0.6094, 0.7016, 0.6084, 0.7003, 0.611, 0.6991, 0.6119, 0.7043, 0.6117, 0.7044, 0.6116, 0.7042, 0.6118, 0.7041, 0.6072, 0.699, 0.5751, 0.6672, 0.5988, 0.6537, 0.6108, 0.6974, 0.6117, 0.7034, 0.6112, 0.7037, 0.6109, 0.7034, 0.6117, 0.703, 0.6115, 0.7018, 0.6101, 0.7025, 0.6094, 0.7016, 0.6113, 0.7008, 0.612, 0.7043, 0.612, 0.7044, 0.6119, 0.7043, 0.6119, 0.7043, 0.6063, 0.7094, 0.5744, 0.7415, 0.5608, 0.718, 0.6047, 0.7059, 0.6118, 0.7038, 0.6114, 0.704, 0.6112, 0.7037, 0.6117, 0.7034, 0.6116, 0.7025, 0.6106, 0.703, 0.6101, 0.7025, 0.6115, 0.7018, 0.6188, 0.7073, 0.6632, 0.719, 0.6493, 0.7426, 0.6166, 0.7103, 0.6118, 0.7041, 0.6116, 0.7042, 0.6114, 0.704, 0.6118, 0.7038, 0.6106, 0.703, 0.6099, 0.7039, 0.6093, 0.7037, 0.6101, 0.7025, 0.607, 0.7088, 0.6063, 0.7094, 0.6047, 0.7059, 0.6057, 0.7058, 0.6116, 0.7042, 0.6114, 0.7044, 0.6111, 0.7043, 0.6114, 0.704, 0.6109, 0.7034, 0.6104, 0.7041, 0.6099, 0.7039, 0.6106, 0.703, 0.6094, 0.7016, 0.6083, 0.7033, 0.6067, 0.7027, 0.6084, 0.7003, 0.6117, 0.7044, 0.6116, 0.7045, 0.6114, 0.7044, 0.6116, 0.7042, 0.613, 0.711, 0.6132, 0.7119, 0.6094, 0.7116, 0.6098, 0.7106, 0.6112, 0.7037, 0.6108, 0.7042, 0.6104, 0.7041, 0.6109, 0.7034, 0.6101, 0.7025, 0.6093, 0.7037, 0.6083, 0.7033, 0.6094, 0.7016, 0.6116, 0.7048, 0.6117, 0.7048, 0.6118, 0.7048, 0.6118, 0.7049, 0.617, 0.7006, 0.6178, 0.7, 0.6195, 0.7035, 0.6184, 0.7036, 0.6114, 0.704, 0.6111, 0.7043, 0.6108, 0.7042, 0.6112, 0.7037, 0.6108, 0.7042, 0.6107, 0.7048, 0.6103, 0.7049, 0.6104, 0.7041, 0.6093, 0.7037, 0.6091, 0.7051, 0.6081, 0.7053, 0.6083, 0.7033, 0.6122, 0.7046, 0.6122, 0.7046, 0.6121, 0.7044, 0.6121, 0.7044, 0.6079, 0.6997, 0.6072, 0.699, 0.6108, 0.6974, 0.6109, 0.6983, 0.6111, 0.7043, 0.6111, 0.7048, 0.6107, 0.7048, 0.6108, 0.7042, 0.6099, 0.7039, 0.6098, 0.705, 0.6091, 0.7051, 0.6093, 0.7037, 0.6179, 0.7069, 0.6188, 0.7073, 0.6166, 0.7103, 0.6159, 0.7095, 0.6114, 0.7044, 0.6114, 0.7047, 0.6111, 0.7048, 0.6111, 0.7043, 0.6104, 0.7041, 0.6103, 0.7049, 0.6098, 0.705, 0.6099, 0.7039, 0.6083, 0.7033, 0.6081, 0.7053, 0.6065, 0.7056, 0.6067, 0.7027, 0.6116, 0.7045, 0.6116, 0.7046, 0.6114, 0.7047, 0.6114, 0.7044, 0.6159, 0.7095, 0.6166, 0.7103, 0.6132, 0.7119, 0.613, 0.711, 0.6103, 0.7049, 0.6107, 0.7057, 0.6103, 0.706, 0.6098, 0.705, 0.6081, 0.7053, 0.609, 0.7071, 0.6076, 0.7083, 0.6065, 0.7056, 0.6116, 0.7046, 0.6116, 0.7048, 0.6115, 0.705, 0.6114, 0.7047, 0.6057, 0.7058, 0.6047, 0.7059, 0.605, 0.7021, 0.606, 0.7025, 0.6107, 0.7048, 0.611, 0.7054, 0.6107, 0.7057, 0.6103, 0.7049, 0.6091, 0.7051, 0.6098, 0.7065, 0.609, 0.7071, 0.6081, 0.7053, 0.6119, 0.7043, 0.6119, 0.7043, 0.6117, 0.7044, 0.6117, 0.7044, 0.6098, 0.7106, 0.6094, 0.7116, 0.6063, 0.7094, 0.607, 0.7088, 0.6111, 0.7048, 0.6112, 0.7052, 0.611, 0.7054, 0.6107, 0.7048, 0.6098, 0.705, 0.6103, 0.706, 0.6098, 0.7065, 0.6091, 0.7051, 0.6109, 0.6983, 0.6108, 0.6974, 0.6146, 0.6977, 0.6142, 0.6987, 0.6114, 0.7047, 0.6115, 0.705, 0.6112, 0.7052, 0.6111, 0.7048, 0.6112, 0.7052, 0.6116, 0.7054, 0.6115, 0.7058, 0.611, 0.7054, 0.6103, 0.706, 0.6112, 0.7067, 0.6109, 0.7073, 0.6098, 0.7065, 0.6142, 0.6987, 0.6146, 0.6977, 0.6178, 0.7, 0.617, 0.7006, 0.6115, 0.705, 0.6117, 0.7051, 0.6116, 0.7054, 0.6112, 0.7052, 0.6107, 0.7057, 0.6113, 0.7062, 0.6112, 0.7067, 0.6103, 0.706, 0.609, 0.7071, 0.6106, 0.7083, 0.61, 0.7099, 0.6076, 0.7083, 0.6116, 0.7048, 0.6118, 0.7049, 0.6117, 0.7051, 0.6115, 0.705, 0.606, 0.7025, 0.605, 0.7021, 0.6072, 0.699, 0.6079, 0.6997, 0.611, 0.7054, 0.6115, 0.7058, 0.6113, 0.7062, 0.6107, 0.7057, 0.6098, 0.7065, 0.6109, 0.7073, 0.6106, 0.7083, 0.609, 0.7071, 0.6119, 0.7049, 0.6119, 0.7049, 0.612, 0.7048, 0.6121, 0.7048, 0.6184, 0.7036, 0.6195, 0.7035, 0.6188, 0.7073, 0.6179, 0.7069, 0.6084, 0.7003, 0.6079, 0.6997, 0.6109, 0.6983, 0.611, 0.6991, 0.6115, 0.7058, 0.6121, 0.7058, 0.6122, 0.7063, 0.6113, 0.7062, 0.6109, 0.7073, 0.6124, 0.7075, 0.6126, 0.7085, 0.6106, 0.7083, 0.6121, 0.7044, 0.6121, 0.7044, 0.612, 0.7044, 0.612, 0.7043, 0.61, 0.7099, 0.6098, 0.7106, 0.607, 0.7088, 0.6076, 0.7083, 0.6116, 0.7054, 0.612, 0.7055, 0.6121, 0.7058, 0.6115, 0.7058, 0.6112, 0.7067, 0.6123, 0.7068, 0.6124, 0.7075, 0.6109, 0.7073, 0.6129, 0.7102, 0.613, 0.711, 0.6098, 0.7106, 0.61, 0.7099, 0.6117, 0.7051, 0.612, 0.7052, 0.612, 0.7055, 0.6116, 0.7054, 0.6113, 0.7062, 0.6122, 0.7063, 0.6123, 0.7068, 0.6112, 0.7067, 0.6106, 0.7083, 0.6126, 0.7085, 0.6129, 0.7102, 0.61, 0.7099, 0.6118, 0.7049, 0.6119, 0.7049, 0.612, 0.7052, 0.6117, 0.7051, 0.612, 0.7052, 0.6122, 0.7051, 0.6124, 0.7053, 0.612, 0.7055, 0.6122, 0.7063, 0.6129, 0.7059, 0.6133, 0.7063, 0.6123, 0.7068, 0.6126, 0.7085, 0.6144, 0.7077, 0.6154, 0.7089, 0.6129, 0.7102, 0.6119, 0.7049, 0.6121, 0.7048, 0.6122, 0.7051, 0.612, 0.7052, 0.6154, 0.7089, 0.6159, 0.7095, 0.613, 0.711, 0.6129, 0.7102, 0.6121, 0.7058, 0.6127, 0.7056, 0.6129, 0.7059, 0.6122, 0.7063, 0.6124, 0.7075, 0.6137, 0.7069, 0.6144, 0.7077, 0.6126, 0.7085, 0.6122, 0.7047, 0.6121, 0.7047, 0.6122, 0.7046, 0.6122, 0.7046, 0.6067, 0.7027, 0.606, 0.7025, 0.6079, 0.6997, 0.6084, 0.7003, 0.612, 0.7055, 0.6124, 0.7053, 0.6127, 0.7056, 0.6121, 0.7058, 0.6123, 0.7068, 0.6133, 0.7063, 0.6137, 0.7069, 0.6124, 0.7075, 0.6164, 0.7011, 0.617, 0.7006, 0.6184, 0.7036, 0.6176, 0.7038, 0.6076, 0.7083, 0.607, 0.7088, 0.6057, 0.7058, 0.6065, 0.7056, 0.6124, 0.7053, 0.6127, 0.705, 0.613, 0.7051, 0.6127, 0.7056, 0.6133, 0.7063, 0.6139, 0.7054, 0.6146, 0.7057, 0.6137, 0.7069, 0.6172, 0.7067, 0.6179, 0.7069, 0.6159, 0.7095, 0.6154, 0.7089, 0.6122, 0.7051, 0.6124, 0.7048, 0.6127, 0.705, 0.6124, 0.7053, 0.6129, 0.7059, 0.6134, 0.7052, 0.6139, 0.7054, 0.6133, 0.7063, 0.6144, 0.7077, 0.6156, 0.7061, 0.6172, 0.7067, 0.6154, 0.7089, 0.6121, 0.7048, 0.6122, 0.7047, 0.6124, 0.7048, 0.6122, 0.7051, 0.614, 0.6994, 0.6142, 0.6987, 0.617, 0.7006, 0.6164, 0.7011, 0.6127, 0.7056, 0.613, 0.7051, 0.6134, 0.7052, 0.6129, 0.7059, 0.6137, 0.7069, 0.6146, 0.7057, 0.6156, 0.7061, 0.6144, 0.7077, 0.6116, 0.7046, 0.6116, 0.7046, 0.6117, 0.7048, 0.6116, 0.7048, 0.6122, 0.7047, 0.6122, 0.7046, 0.6125, 0.7045, 0.6124, 0.7048, 0.611, 0.6991, 0.6109, 0.6983, 0.6142, 0.6987, 0.614, 0.6994, 0.613, 0.7051, 0.6131, 0.7045, 0.6135, 0.7044, 0.6134, 0.7052, 0.6146, 0.7057, 0.6148, 0.7042, 0.6158, 0.7041, 0.6156, 0.7061, 0.6118, 0.7049, 0.6118, 0.7048, 0.6119, 0.7049, 0.6119, 0.7049, 0.6176, 0.7038, 0.6184, 0.7036, 0.6179, 0.7069, 0.6172, 0.7067, 0.6127, 0.705, 0.6128, 0.7045, 0.6131, 0.7045, 0.613, 0.7051, 0.6139, 0.7054, 0.6141, 0.7043, 0.6148, 0.7042, 0.6146, 0.7057, 0.6065, 0.7056, 0.6057, 0.7058, 0.606, 0.7025, 0.6067, 0.7027, 0.6124, 0.7048, 0.6125, 0.7045, 0.6128, 0.7045, 0.6127, 0.705, 0.6134, 0.7052, 0.6135, 0.7044, 0.6141, 0.7043, 0.6139, 0.7054, 0.6156, 0.7061, 0.6158, 0.7041, 0.6176, 0.7038, 0.6172, 0.7067, 0.6493, 0.7426, 0.6822, 0.7752, 0.6374, 0.8008, 0.6253, 0.7561, 0.5751, 0.6672, 0.5426, 0.6353, 0.5865, 0.6097, 0.5988, 0.6537, 0.6632, 0.719, 0.7079, 0.7306, 0.6822, 0.7752, 0.6493, 0.7426, 0.5608, 0.718, 0.5174, 0.7299, 0.5174, 0.6792, 0.5612, 0.6907, 0.5988, 0.6537, 0.5865, 0.6097, 0.6375, 0.6095, 0.6261, 0.6539, 0.6253, 0.7561, 0.6374, 0.8008, 0.5857, 0.8005, 0.5979, 0.7557, 0.6261, 0.6539, 0.6375, 0.6095, 0.6819, 0.6349, 0.6497, 0.6677, 0.5612, 0.6907, 0.5174, 0.6792, 0.5426, 0.6353, 0.5751, 0.6672, 0.5744, 0.7415, 0.5412, 0.7745, 0.5174, 0.7299, 0.5608, 0.718, 0.6497, 0.6677, 0.6819, 0.6349, 0.7077, 0.6792, 0.6634, 0.6916, 0.5979, 0.7557, 0.5857, 0.8005, 0.5412, 0.7745, 0.5744, 0.7415, 0.6634, 0.6916, 0.7077, 0.6792, 0.7079, 0.7306, 0.6632, 0.719, 0.5865, 0.6097, 0.5821, 0.5916, 0.6427, 0.5915, 0.6375, 0.6095, 0.5174, 0.7299, 0.4993, 0.7339, 0.4996, 0.6739, 0.5174, 0.6792, 0.6374, 0.8008, 0.6416, 0.8193, 0.5801, 0.8186, 0.5857, 0.8005, 0.6375, 0.6095, 0.6427, 0.5915, 0.6955, 0.6219, 0.6819, 0.6349, 0.7077, 0.6792, 0.726, 0.6748, 0.726, 0.7359, 0.7079, 0.7306, 0.5174, 0.6792, 0.4996, 0.6739, 0.5298, 0.6218, 0.5426, 0.6353, 0.5857, 0.8005, 0.5801, 0.8186, 0.5273, 0.7871, 0.5412, 0.7745, 0.6819, 0.6349, 0.6955, 0.6219, 0.726, 0.6748, 0.7077, 0.6792, 0.7079, 0.7306, 0.726, 0.7359, 0.6953, 0.7891, 0.6822, 0.7752, 0.5426, 0.6353, 0.5298, 0.6218, 0.5821, 0.5916, 0.5865, 0.6097, 0.5412, 0.7745, 0.5273, 0.7871, 0.4993, 0.7339, 0.5174, 0.7299, 0.6822, 0.7752, 0.6953, 0.7891, 0.6416, 0.8193, 0.6374, 0.8008, 0.6121, 0.7047, 0.6119, 0.7046, 0.6119, 0.7046, 0.6122, 0.7046, 0.6116, 0.7046, 0.6118, 0.7046, 0.6118, 0.7046, 0.6117, 0.7048, 0.612, 0.7044, 0.6119, 0.7045, 0.6119, 0.7045, 0.6119, 0.7043, 0.6117, 0.7044, 0.6118, 0.7045, 0.6118, 0.7046, 0.6116, 0.7045, 0.6119, 0.7049, 0.6119, 0.7046, 0.6119, 0.7046, 0.612, 0.7048, 0.6122, 0.7046, 0.6119, 0.7046, 0.6119, 0.7045, 0.6121, 0.7044, 0.6117, 0.7048, 0.6118, 0.7046, 0.6118, 0.7046, 0.6118, 0.7048, 0.6119, 0.7043, 0.6119, 0.7045, 0.6118, 0.7045, 0.6117, 0.7044, 0.6116, 0.7045, 0.6118, 0.7046, 0.6118, 0.7046, 0.6116, 0.7046, 0.6121, 0.7044, 0.6119, 0.7045, 0.6119, 0.7045, 0.612, 0.7044, 0.612, 0.7048, 0.6119, 0.7046, 0.6119, 0.7046, 0.6121, 0.7047, 0.6118, 0.7048, 0.6118, 0.7046, 0.6119, 0.7046, 0.6119, 0.7049, 0.6119, 0.7045, 0.6118, 0.7045, 0.6118, 0.7045, 0.6118, 0.7045, 0.6118, 0.7046, 0.6118, 0.7046, 0.6118, 0.7046, 0.6118, 0.7046, 0.6119, 0.7046, 0.6119, 0.7046, 0.6119, 0.7046, 0.6119, 0.7046, 0.6119, 0.7045, 0.6119, 0.7045, 0.6118, 0.7045, 0.6119, 0.7045, 0.6119, 0.7046, 0.6119, 0.7046, 0.6119, 0.7045, 0.6119, 0.7045, 0.6118, 0.7046, 0.6118, 0.7046, 0.6118, 0.7046, 0.6118, 0.7046, 0.6118, 0.7046, 0.6118, 0.7046, 0.6119, 0.7046, 0.6119, 0.7046, 0.6119, 0.7045, 0.6119, 0.7045, 0.6119, 0.7045, 0.6119, 0.7045, 0.6119, 0.7046, 0.6119, 0.7046, 0.6119, 0.7046, 0.6119, 0.7046, 0.6118, 0.7045, 0.6118, 0.7045, 0.6118, 0.7046, 0.6118, 0.7046, 0.6118, 0.7046, 0.6118, 0.7046, 0.6118, 0.7046, 0.6118, 0.7046, 0.6119, 0.7046, 0.6119, 0.7046, 0.6119, 0.7046, 0.6119, 0.7046, 0.6119, 0.7046, 0.6118, 0.7045, 0.6118, 0.7045, 0.6119, 0.7046, 0.6118, 0.7045, 0.6118, 0.7045, 0.6118, 0.7045, 0.6118, 0.7045, 0.6118, 0.7046, 0.6118, 0.7045, 0.6118, 0.7045, 0.6118, 0.7046, 0.6119, 0.7046, 0.6118, 0.7045, 0.6118, 0.7045, 0.6119, 0.7046, 0.6119, 0.7045, 0.6118, 0.7045, 0.6118, 0.7045, 0.6118, 0.7045, 0.6119, 0.7046, 0.6118, 0.7045, 0.6118, 0.7046, 0.6119, 0.7045, 0.6118, 0.7046, 0.6118, 0.7045, 0.6118, 0.7045, 0.6118, 0.7046, 0.6118, 0.7046, 0.6117, 0.7045, 0.6118, 0.7045, 0.6119, 0.7046, 0.6119, 0.7045, 0.6118, 0.7046, 0.6118, 0.7045, 0.6119, 0.7045, 0.6119, 0.7046, 0.6118, 0.7045, 0.6118, 0.7045, 0.6119, 0.7046, 0.6118, 0.7045, 0.6118, 0.7045, 0.6118, 0.7045, 0.6118, 0.7046, 0.6118, 0.7046, 0.6118, 0.7045, 0.6117, 0.7045, 0.6118, 0.7046, 0.6118, 0.7046, 0.6118, 0.7045, 0.6118, 0.7045, 0.6118, 0.7045, 0.6118, 0.7045, 0.6117, 0.7045, 0.6118, 0.7045, 0.6118, 0.7045, 0.6118, 0.7045, 0.6118, 0.7045, 0.6118, 0.7045, 0.6118, 0.7045, 0.8396, 0.6958, 0.8359, 0.6956, 0.8241, 0.6528, 0.8508, 0.6529, 0.8363, 0.7022, 0.8359, 0.702, 0.8363, 0.7013, 0.8366, 0.7017, 0.8348, 0.7017, 0.8339, 0.7014, 0.835, 0.6998, 0.8356, 0.7005, 0.8373, 0.7028, 0.8373, 0.7027, 0.8374, 0.7027, 0.8374, 0.7028, 0.8439, 0.7047, 0.8442, 0.7011, 0.8871, 0.6893, 0.8873, 0.716, 0.8366, 0.7023, 0.8363, 0.7022, 0.8366, 0.7017, 0.8368, 0.7019, 0.8354, 0.7019, 0.8348, 0.7017, 0.8356, 0.7005, 0.836, 0.701, 0.8352, 0.709, 0.8387, 0.7093, 0.8505, 0.7524, 0.8238, 0.7524, 0.8369, 0.7023, 0.8366, 0.7023, 0.8368, 0.7019, 0.837, 0.7021, 0.8359, 0.702, 0.8354, 0.7019, 0.836, 0.701, 0.8363, 0.7013, 0.8339, 0.7014, 0.8322, 0.7008, 0.8338, 0.6985, 0.835, 0.6998, 0.8371, 0.7024, 0.8369, 0.7023, 0.837, 0.7021, 0.8372, 0.7023, 0.836, 0.701, 0.8356, 0.7005, 0.8368, 0.6999, 0.837, 0.7005, 0.8306, 0.7003, 0.8306, 0.7039, 0.7874, 0.7159, 0.7875, 0.6892, 0.837, 0.7021, 0.8368, 0.7019, 0.8372, 0.7017, 0.8373, 0.702, 0.8363, 0.7013, 0.836, 0.701, 0.837, 0.7005, 0.8371, 0.701, 0.835, 0.6998, 0.8338, 0.6985, 0.8363, 0.6973, 0.8366, 0.6989, 0.8372, 0.7023, 0.837, 0.7021, 0.8373, 0.702, 0.8373, 0.7022, 0.8327, 0.6973, 0.8306, 0.7003, 0.7875, 0.6892, 0.8009, 0.6661, 0.8366, 0.7017, 0.8363, 0.7013, 0.8371, 0.701, 0.8371, 0.7014, 0.8356, 0.7005, 0.835, 0.6998, 0.8366, 0.6989, 0.8368, 0.6999, 0.8376, 0.7026, 0.8375, 0.7026, 0.8376, 0.7025, 0.8376, 0.7024, 0.8387, 0.7093, 0.842, 0.7078, 0.8736, 0.7389, 0.8505, 0.7524, 0.8368, 0.7019, 0.8366, 0.7017, 0.8371, 0.7014, 0.8372, 0.7017, 0.8368, 0.6999, 0.8366, 0.6989, 0.8385, 0.699, 0.8382, 0.7, 0.8376, 0.7024, 0.8376, 0.7025, 0.8375, 0.7024, 0.8376, 0.7023, 0.8442, 0.7011, 0.8426, 0.6978, 0.8738, 0.6662, 0.8871, 0.6893, 0.8372, 0.7017, 0.8371, 0.7014, 0.8377, 0.7014, 0.8376, 0.7017, 0.837, 0.7005, 0.8368, 0.6999, 0.8382, 0.7, 0.838, 0.7006, 0.8359, 0.6956, 0.8327, 0.6973, 0.8009, 0.6661, 0.8241, 0.6528, 0.8373, 0.702, 0.8372, 0.7017, 0.8376, 0.7017, 0.8375, 0.702, 0.8371, 0.701, 0.837, 0.7005, 0.838, 0.7006, 0.8379, 0.701, 0.8366, 0.6989, 0.8363, 0.6973, 0.839, 0.6974, 0.8385, 0.699, 0.8373, 0.7022, 0.8373, 0.702, 0.8375, 0.702, 0.8375, 0.7022, 0.8323, 0.707, 0.8352, 0.709, 0.8238, 0.7524, 0.8007, 0.739, 0.8371, 0.7014, 0.8371, 0.701, 0.8379, 0.701, 0.8377, 0.7014, 0.8379, 0.701, 0.838, 0.7006, 0.8389, 0.7012, 0.8385, 0.7015, 0.8385, 0.699, 0.839, 0.6974, 0.8414, 0.699, 0.8401, 0.7, 0.8375, 0.7022, 0.8375, 0.702, 0.8378, 0.7021, 0.8376, 0.7023, 0.8426, 0.6978, 0.8396, 0.6958, 0.8508, 0.6529, 0.8738, 0.6662, 0.8377, 0.7014, 0.8379, 0.701, 0.8385, 0.7015, 0.8382, 0.7017, 0.8382, 0.7, 0.8385, 0.699, 0.8401, 0.7, 0.8394, 0.7007, 0.8371, 0.7026, 0.8372, 0.7026, 0.8372, 0.7027, 0.8372, 0.7027, 0.842, 0.7078, 0.8439, 0.7047, 0.8873, 0.716, 0.8736, 0.7389, 0.8376, 0.7017, 0.8377, 0.7014, 0.8382, 0.7017, 0.838, 0.702, 0.838, 0.7006, 0.8382, 0.7, 0.8394, 0.7007, 0.8389, 0.7012, 0.8306, 0.7039, 0.8323, 0.707, 0.8007, 0.739, 0.7874, 0.7159, 0.8375, 0.702, 0.8376, 0.7017, 0.838, 0.702, 0.8378, 0.7021, 0.8389, 0.7012, 0.8394, 0.7007, 0.84, 0.702, 0.8394, 0.7021, 0.8414, 0.7071, 0.8431, 0.7044, 0.8439, 0.7047, 0.842, 0.7078, 0.8378, 0.7021, 0.838, 0.702, 0.8382, 0.7023, 0.8379, 0.7024, 0.8385, 0.7015, 0.8389, 0.7012, 0.8394, 0.7021, 0.8389, 0.7022, 0.8401, 0.7, 0.8414, 0.699, 0.8426, 0.7014, 0.841, 0.7018, 0.8376, 0.7023, 0.8378, 0.7021, 0.8379, 0.7024, 0.8376, 0.7024, 0.8355, 0.7082, 0.8386, 0.7084, 0.8387, 0.7093, 0.8352, 0.709, 0.8382, 0.7017, 0.8385, 0.7015, 0.8389, 0.7022, 0.8385, 0.7023, 0.8394, 0.7007, 0.8401, 0.7, 0.841, 0.7018, 0.84, 0.702, 0.8375, 0.7022, 0.8374, 0.7023, 0.8373, 0.7023, 0.8373, 0.7022, 0.8333, 0.698, 0.8315, 0.7006, 0.8306, 0.7003, 0.8327, 0.6973, 0.838, 0.702, 0.8382, 0.7017, 0.8385, 0.7023, 0.8382, 0.7023, 0.8385, 0.7023, 0.8389, 0.7022, 0.8388, 0.703, 0.8385, 0.7029, 0.84, 0.702, 0.841, 0.7018, 0.8408, 0.7037, 0.8399, 0.7034, 0.8374, 0.7028, 0.8374, 0.7027, 0.8375, 0.7027, 0.8375, 0.7027, 0.8419, 0.6985, 0.8393, 0.6968, 0.8396, 0.6958, 0.8426, 0.6978, 0.8382, 0.7023, 0.8385, 0.7023, 0.8385, 0.7029, 0.8381, 0.7028, 0.8394, 0.7021, 0.84, 0.702, 0.8399, 0.7034, 0.8393, 0.7032, 0.8315, 0.7037, 0.833, 0.7064, 0.8323, 0.707, 0.8306, 0.7039, 0.8379, 0.7024, 0.8382, 0.7023, 0.8381, 0.7028, 0.8379, 0.7027, 0.8389, 0.7022, 0.8394, 0.7021, 0.8393, 0.7032, 0.8388, 0.703, 0.841, 0.7018, 0.8426, 0.7014, 0.8423, 0.7042, 0.8408, 0.7037, 0.8376, 0.7024, 0.8379, 0.7024, 0.8379, 0.7027, 0.8376, 0.7026, 0.833, 0.7064, 0.8355, 0.7082, 0.8352, 0.709, 0.8323, 0.707, 0.8388, 0.703, 0.8393, 0.7032, 0.8387, 0.704, 0.8384, 0.7037, 0.8408, 0.7037, 0.8423, 0.7042, 0.8409, 0.7065, 0.8398, 0.7052, 0.8376, 0.7026, 0.8379, 0.7027, 0.8377, 0.7029, 0.8375, 0.7027, 0.8431, 0.7044, 0.8433, 0.7013, 0.8442, 0.7011, 0.8439, 0.7047, 0.8385, 0.7029, 0.8388, 0.703, 0.8384, 0.7037, 0.8381, 0.7034, 0.8399, 0.7034, 0.8408, 0.7037, 0.8398, 0.7052, 0.8391, 0.7045, 0.8372, 0.7023, 0.8372, 0.7024, 0.8372, 0.7024, 0.8371, 0.7024, 0.8386, 0.7084, 0.8414, 0.7071, 0.842, 0.7078, 0.8387, 0.7093, 0.8381, 0.7028, 0.8385, 0.7029, 0.8381, 0.7034, 0.8379, 0.7031, 0.8393, 0.7032, 0.8399, 0.7034, 0.8391, 0.7045, 0.8387, 0.704, 0.8393, 0.6968, 0.8361, 0.6966, 0.8359, 0.6956, 0.8396, 0.6958, 0.8379, 0.7027, 0.8381, 0.7028, 0.8379, 0.7031, 0.8377, 0.7029, 0.8379, 0.7031, 0.8381, 0.7034, 0.8376, 0.7036, 0.8375, 0.7033, 0.8387, 0.704, 0.8391, 0.7045, 0.8379, 0.7051, 0.8378, 0.7045, 0.8361, 0.6966, 0.8333, 0.698, 0.8327, 0.6973, 0.8359, 0.6956, 0.8377, 0.7029, 0.8379, 0.7031, 0.8375, 0.7033, 0.8375, 0.703, 0.8384, 0.7037, 0.8387, 0.704, 0.8378, 0.7045, 0.8377, 0.704, 0.8398, 0.7052, 0.8409, 0.7065, 0.8384, 0.7077, 0.8381, 0.7061, 0.8375, 0.7027, 0.8377, 0.7029, 0.8375, 0.703, 0.8374, 0.7028, 0.8433, 0.7013, 0.8419, 0.6985, 0.8426, 0.6978, 0.8442, 0.7011, 0.8381, 0.7034, 0.8384, 0.7037, 0.8377, 0.704, 0.8376, 0.7036, 0.8391, 0.7045, 0.8398, 0.7052, 0.8381, 0.7061, 0.8379, 0.7051, 0.8376, 0.7023, 0.8375, 0.7024, 0.8374, 0.7023, 0.8375, 0.7022, 0.8315, 0.7006, 0.8315, 0.7037, 0.8306, 0.7039, 0.8306, 0.7003, 0.8414, 0.699, 0.839, 0.6974, 0.8393, 0.6968, 0.8419, 0.6985, 0.8376, 0.7036, 0.8377, 0.704, 0.8369, 0.704, 0.837, 0.7036, 0.8379, 0.7051, 0.8381, 0.7061, 0.8362, 0.706, 0.8365, 0.705, 0.8372, 0.7027, 0.8372, 0.7027, 0.8373, 0.7027, 0.8373, 0.7028, 0.8384, 0.7077, 0.8409, 0.7065, 0.8414, 0.7071, 0.8386, 0.7084, 0.8375, 0.7033, 0.8376, 0.7036, 0.837, 0.7036, 0.8371, 0.7033, 0.8378, 0.7045, 0.8379, 0.7051, 0.8365, 0.705, 0.8367, 0.7044, 0.8357, 0.7075, 0.8384, 0.7077, 0.8386, 0.7084, 0.8355, 0.7082, 0.8375, 0.703, 0.8375, 0.7033, 0.8371, 0.7033, 0.8372, 0.703, 0.8377, 0.704, 0.8378, 0.7045, 0.8367, 0.7044, 0.8369, 0.704, 0.8381, 0.7061, 0.8384, 0.7077, 0.8357, 0.7075, 0.8362, 0.706, 0.8374, 0.7028, 0.8375, 0.703, 0.8372, 0.703, 0.8373, 0.7028, 0.8372, 0.703, 0.8371, 0.7033, 0.8368, 0.7031, 0.837, 0.7029, 0.8369, 0.704, 0.8367, 0.7044, 0.8358, 0.7038, 0.8362, 0.7035, 0.8362, 0.706, 0.8357, 0.7075, 0.8335, 0.7059, 0.8346, 0.7049, 0.8373, 0.7028, 0.8372, 0.703, 0.837, 0.7029, 0.8372, 0.7027, 0.8335, 0.7059, 0.8357, 0.7075, 0.8355, 0.7082, 0.833, 0.7064, 0.837, 0.7036, 0.8369, 0.704, 0.8362, 0.7035, 0.8365, 0.7033, 0.8365, 0.705, 0.8362, 0.706, 0.8346, 0.7049, 0.8354, 0.7043, 0.8373, 0.7022, 0.8373, 0.7023, 0.8372, 0.7024, 0.8372, 0.7023, 0.8426, 0.7014, 0.8414, 0.699, 0.8419, 0.6985, 0.8433, 0.7013, 0.8371, 0.7033, 0.837, 0.7036, 0.8365, 0.7033, 0.8368, 0.7031, 0.8367, 0.7044, 0.8365, 0.705, 0.8354, 0.7043, 0.8358, 0.7038, 0.8338, 0.6985, 0.8322, 0.7008, 0.8315, 0.7006, 0.8333, 0.698, 0.8409, 0.7065, 0.8423, 0.7042, 0.8431, 0.7044, 0.8414, 0.7071, 0.8368, 0.7031, 0.8365, 0.7033, 0.8363, 0.7027, 0.8366, 0.7027, 0.8358, 0.7038, 0.8354, 0.7043, 0.8347, 0.7031, 0.8354, 0.7029, 0.8322, 0.7036, 0.8335, 0.7059, 0.833, 0.7064, 0.8315, 0.7037, 0.837, 0.7029, 0.8368, 0.7031, 0.8366, 0.7027, 0.8369, 0.7026, 0.8362, 0.7035, 0.8358, 0.7038, 0.8354, 0.7029, 0.8359, 0.7028, 0.8346, 0.7049, 0.8335, 0.7059, 0.8322, 0.7036, 0.8338, 0.7032, 0.8372, 0.7027, 0.837, 0.7029, 0.8369, 0.7026, 0.8371, 0.7026, 0.8363, 0.6973, 0.8338, 0.6985, 0.8333, 0.698, 0.8361, 0.6966, 0.8365, 0.7033, 0.8362, 0.7035, 0.8359, 0.7028, 0.8363, 0.7027, 0.8354, 0.7043, 0.8346, 0.7049, 0.8338, 0.7032, 0.8347, 0.7031, 0.8371, 0.7024, 0.8372, 0.7024, 0.8372, 0.7026, 0.8371, 0.7026, 0.8371, 0.7026, 0.8369, 0.7026, 0.8369, 0.7023, 0.8371, 0.7024, 0.839, 0.6974, 0.8363, 0.6973, 0.8361, 0.6966, 0.8393, 0.6968, 0.8363, 0.7027, 0.8359, 0.7028, 0.8359, 0.702, 0.8363, 0.7022, 0.8347, 0.7031, 0.8338, 0.7032, 0.8339, 0.7014, 0.8348, 0.7017, 0.8375, 0.7027, 0.8375, 0.7027, 0.8375, 0.7026, 0.8376, 0.7026, 0.8322, 0.7008, 0.8322, 0.7036, 0.8315, 0.7037, 0.8315, 0.7006, 0.8366, 0.7027, 0.8363, 0.7027, 0.8363, 0.7022, 0.8366, 0.7023, 0.8354, 0.7029, 0.8347, 0.7031, 0.8348, 0.7017, 0.8354, 0.7019, 0.8423, 0.7042, 0.8426, 0.7014, 0.8433, 0.7013, 0.8431, 0.7044, 0.8369, 0.7026, 0.8366, 0.7027, 0.8366, 0.7023, 0.8369, 0.7023, 0.8359, 0.7028, 0.8354, 0.7029, 0.8354, 0.7019, 0.8359, 0.702, 0.8338, 0.7032, 0.8322, 0.7036, 0.8322, 0.7008, 0.8339, 0.7014, 0.8007, 0.739, 0.8238, 0.7524, 0.812, 0.7962, 0.7686, 0.7709, 0.8738, 0.6662, 0.8508, 0.6529, 0.8626, 0.6094, 0.9057, 0.6346, 0.7874, 0.7159, 0.8007, 0.739, 0.7686, 0.7709, 0.7437, 0.7274, 0.8873, 0.716, 0.8871, 0.6893, 0.9303, 0.6778, 0.9301, 0.7276, 0.8508, 0.6529, 0.8241, 0.6528, 0.8126, 0.6091, 0.8626, 0.6094, 0.8238, 0.7524, 0.8505, 0.7524, 0.8624, 0.7965, 0.812, 0.7962, 0.8241, 0.6528, 0.8009, 0.6661, 0.7691, 0.634, 0.8126, 0.6091, 0.8871, 0.6893, 0.8738, 0.6662, 0.9057, 0.6346, 0.9303, 0.6778, 0.8736, 0.7389, 0.8873, 0.716, 0.9301, 0.7276, 0.9062, 0.7715, 0.8009, 0.6661, 0.7875, 0.6892, 0.7439, 0.6773, 0.7691, 0.634, 0.8505, 0.7524, 0.8736, 0.7389, 0.9062, 0.7715, 0.8624, 0.7965, 0.7875, 0.6892, 0.7874, 0.7159, 0.7437, 0.7274, 0.7439, 0.6773, 0.8626, 0.6094, 0.8126, 0.6091, 0.8074, 0.5915, 0.8669, 0.5916, 0.9301, 0.7276, 0.9303, 0.6778, 0.9478, 0.6726, 0.9479, 0.7316, 0.812, 0.7962, 0.8624, 0.7965, 0.8677, 0.8142, 0.8077, 0.8142, 0.8126, 0.6091, 0.7691, 0.634, 0.7558, 0.6213, 0.8074, 0.5915, 0.7439, 0.6773, 0.7437, 0.7274, 0.7261, 0.7327, 0.726, 0.6731, 0.9303, 0.6778, 0.9057, 0.6346, 0.9183, 0.6213, 0.9478, 0.6726, 0.8624, 0.7965, 0.9062, 0.7715, 0.9198, 0.7839, 0.8677, 0.8142, 0.7691, 0.634, 0.7439, 0.6773, 0.726, 0.6731, 0.7558, 0.6213, 0.7437, 0.7274, 0.7686, 0.7709, 0.7559, 0.7843, 0.7261, 0.7327, 0.9057, 0.6346, 0.8626, 0.6094, 0.8669, 0.5916, 0.9183, 0.6213, 0.9062, 0.7715, 0.9301, 0.7276, 0.9479, 0.7316, 0.9198, 0.7839, 0.7686, 0.7709, 0.812, 0.7962, 0.8077, 0.8142, 0.7559, 0.7843, 0.8374, 0.7027, 0.8374, 0.7026, 0.8375, 0.7026, 0.8375, 0.7027, 0.8375, 0.7024, 0.8375, 0.7025, 0.8374, 0.7024, 0.8374, 0.7023, 0.8375, 0.7026, 0.8375, 0.7025, 0.8375, 0.7025, 0.8376, 0.7025, 0.8373, 0.7023, 0.8373, 0.7024, 0.8373, 0.7024, 0.8372, 0.7024, 0.8372, 0.7026, 0.8372, 0.7025, 0.8373, 0.7026, 0.8372, 0.7027, 0.8373, 0.7027, 0.8373, 0.7026, 0.8374, 0.7026, 0.8374, 0.7027, 0.8375, 0.7027, 0.8375, 0.7026, 0.8375, 0.7025, 0.8375, 0.7026, 0.8372, 0.7024, 0.8372, 0.7025, 0.8372, 0.7025, 0.8372, 0.7026, 0.8374, 0.7023, 0.8374, 0.7024, 0.8373, 0.7024, 0.8373, 0.7023, 0.8376, 0.7025, 0.8375, 0.7025, 0.8375, 0.7025, 0.8375, 0.7024, 0.8372, 0.7027, 0.8373, 0.7026, 0.8373, 0.7026, 0.8373, 0.7027, 0.8372, 0.7024, 0.8373, 0.7024, 0.8372, 0.7025, 0.8372, 0.7024, 0.8372, 0.7025, 0.8373, 0.7025, 0.8373, 0.7025, 0.8372, 0.7025, 0.8375, 0.7025, 0.8375, 0.7025, 0.8374, 0.7025, 0.8375, 0.7025, 0.8374, 0.7026, 0.8374, 0.7025, 0.8374, 0.7025, 0.8375, 0.7026, 0.8372, 0.7025, 0.8373, 0.7025, 0.8373, 0.7025, 0.8373, 0.7026, 0.8375, 0.7025, 0.8374, 0.7025, 0.8374, 0.7025, 0.8374, 0.7024, 0.8375, 0.7026, 0.8374, 0.7025, 0.8375, 0.7025, 0.8375, 0.7025, 0.8373, 0.7026, 0.8373, 0.7025, 0.8374, 0.7025, 0.8373, 0.7026, 0.8374, 0.7024, 0.8374, 0.7025, 0.8373, 0.7025, 0.8373, 0.7024, 0.8373, 0.7024, 0.8373, 0.7024, 0.8373, 0.7025, 0.8372, 0.7025, 0.8375, 0.7025, 0.8375, 0.7025, 0.8375, 0.7025, 0.8375, 0.7025, 0.8373, 0.7026, 0.8374, 0.7025, 0.8374, 0.7025, 0.8374, 0.7026, 0.8373, 0.7024, 0.8373, 0.7025, 0.8373, 0.7024, 0.8373, 0.7024, 0.8373, 0.7024, 0.8373, 0.7025, 0.8374, 0.7025, 0.8374, 0.7025, 0.8375, 0.7025, 0.8375, 0.7025, 0.8374, 0.7025, 0.8374, 0.7025, 0.8374, 0.7025, 0.8373, 0.7025, 0.8373, 0.7025, 0.8373, 0.7025])
me_cube.materials.append(mat_material)
me_cube.use_mirror_vertex_groups = False
me_cube.update()
me_cube_003 = bpy.data.meshes.new('Cube.003')
me_cube_003.from_pydata([(-0.6371, 0.002773, 0.8007), (-0.6371, 0.002773, 0.2617), (-0.6371, -0.002773, 0.8007), (-0.6371, -0.002773, 0.2617), (-0.5041, -0.002773, 0.8007), (-0.5041, -0.002773, 0.2617), (-0.5041, 0.002773, 0.8007), (-0.5041, 0.002773, 0.2617)], [], [(1, 0, 6, 7), (5, 4, 2, 3), (0, 2, 4, 6), (5, 7, 6, 4), (1, 3, 2, 0), (1, 7, 5, 3)])
me_cube_003.polygons.foreach_set('use_smooth', [True] * 6)
_uv = me_cube_003.uv_layers.new(name='UVMap')
_uv.uv.foreach_set('vector', [0.8313, 0.0001418, 0.8313, 0.1489, 0.7946, 0.1489, 0.7946, 0.0001418, 0.7946, 0.2991, 0.7946, 0.1504, 0.8313, 0.1504, 0.8313, 0.2991, 0.8313, 0.1489, 0.8313, 0.1504, 0.7946, 0.1504, 0.7946, 0.1489, 0.7946, 0.2991, 0.793, 0.2991, 0.793, 0.1504, 0.7946, 0.1504, 0.8328, 0.2991, 0.8313, 0.2991, 0.8313, 0.1504, 0.8328, 0.1504, 0.8313, 0.3006, 0.7946, 0.3006, 0.7946, 0.2991, 0.8313, 0.2991])
me_cube_003.materials.append(mat_material)
me_cube_003.use_mirror_vertex_groups = False
me_cube_003.update()

# ---- objects
ob_door = bpy.data.objects.new('Door', me_cube)
ob_door_001 = bpy.data.objects.new('Door.001', me_cube_003)

# ---- transforms, parenting, visibility, modifiers, constraints
ob_door.location = (0.0, 0.0, 0.0)
ob_door.lock_rotations_4d = False
ob_door.empty_display_type = 'ARROWS'
ob_door.lineart.crease_threshold = 0.0
ob_door_001.location = (0.0, 0.0, 0.0)
ob_door_001.lock_rotations_4d = False
ob_door_001.empty_display_type = 'ARROWS'
ob_door_001.lineart.crease_threshold = 0.0

# ---- collection membership
col_collection.objects.link(ob_door)
col_collection.objects.link(ob_door_001)

# ---- scene / render settings (as saved in the file)
scene.frame_start = 1; scene.frame_end = 250; scene.frame_set(4)
scene.render.engine = 'BLENDER_EEVEE_NEXT'
scene.cycles.sampling_pattern = 'TABULATED_SOBOL'
scene.cycles.use_light_tree = False
scene.view_settings.view_transform = 'Filmic'
bpy.context.view_layer.update()

# ---- added for rendering (the .blend has no active camera and no usable light): camera, sun
cam_auto = bpy.data.cameras.new('AutoCamera')
cam_auto.lens = 50.0
cam_auto.sensor_width = 36.0
cam_auto.clip_end = 1000.0
ob_auto_camera = bpy.data.objects.new('AutoCamera', cam_auto)
scene.collection.objects.link(ob_auto_camera)
ob_auto_camera.location = (1.63655, -2.48806, 1.65927)
ob_auto_camera.rotation_euler = (1.09748, -7.21219e-08, 0.694738)
scene.camera = ob_auto_camera
light_auto_sun = bpy.data.lights.new('AutoSun', 'SUN')
light_auto_sun.energy = 3.0
light_auto_sun.angle = 0.0523599
ob_auto_sun = bpy.data.objects.new('AutoSun', light_auto_sun)
scene.collection.objects.link(ob_auto_sun)
ob_auto_sun.rotation_euler = (0.872665, 0.174533, 0.523599)
bpy.context.view_layer.update()
